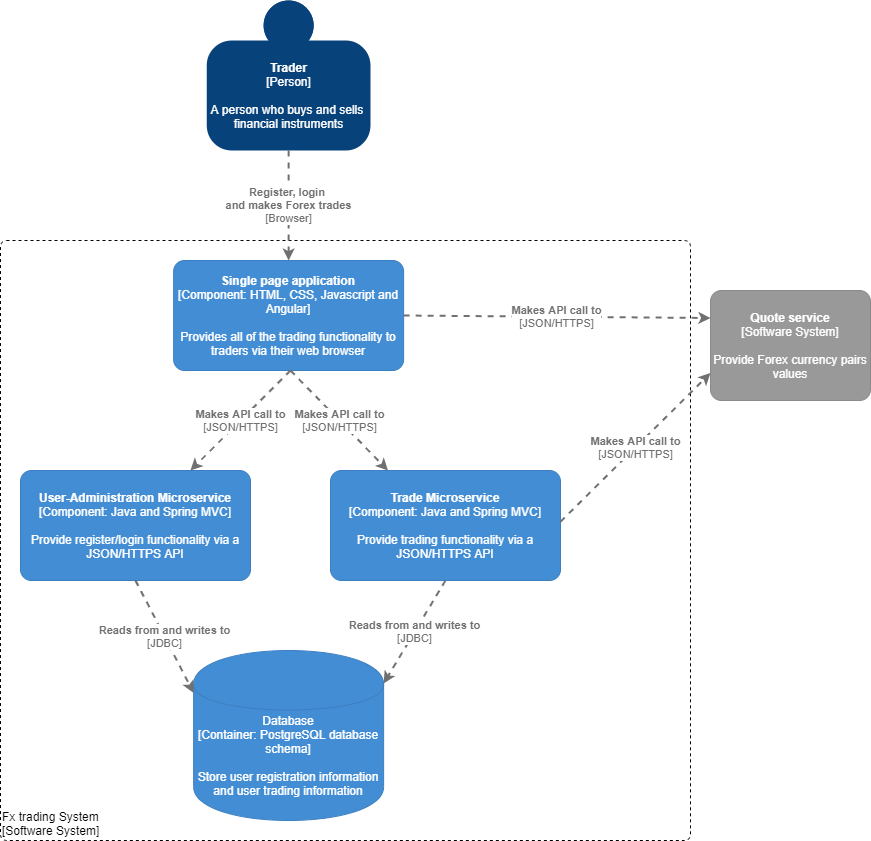

The diagram above was exported from draw.io. Its source (the exported page's mxGraphModel, read from the mxfile embedded in the PNG):
<mxGraphModel dx="1102" dy="557" grid="1" gridSize="10" guides="1" tooltips="1" connect="1" arrows="1" fold="1" page="1" pageScale="1" pageWidth="850" pageHeight="1100" math="0" shadow="0">
  <root>
    <mxCell id="sx4UxhorsHXVooYgw1tf-0" />
    <mxCell id="sx4UxhorsHXVooYgw1tf-1" parent="sx4UxhorsHXVooYgw1tf-0" />
    <object placeholders="1" c4Name="Fx trading System" c4Type="ExecutionEnvironment" c4Application="Software System" label="&lt;div style=&quot;text-align: left&quot;&gt;%c4Name%&lt;/div&gt;&lt;div style=&quot;text-align: left&quot;&gt;[%c4Application%]&lt;/div&gt;" id="a83hCF5RJrZE7604Z0WJ-18">
      <mxCell style="rounded=1;whiteSpace=wrap;html=1;labelBackgroundColor=none;fontColor=#000000;align=left;arcSize=1;strokeColor=#000000;verticalAlign=bottom;metaEdit=1;metaData={&quot;c4Type&quot;:{&quot;editable&quot;:false}};points=[[0.25,0,0],[0.5,0,0],[0.75,0,0],[1,0.25,0],[1,0.5,0],[1,0.75,0],[0.75,1,0],[0.5,1,0],[0.25,1,0],[0,0.75,0],[0,0.5,0],[0,0.25,0]];dashed=1;fillColor=none;strokeWidth=1;" parent="sx4UxhorsHXVooYgw1tf-1" vertex="1">
        <mxGeometry x="100" y="370" width="690" height="600" as="geometry" />
      </mxCell>
    </object>
    <object placeholders="1" c4Name="Trader" c4Type="Person" c4Description="A person who buys and sells &#10;financial instruments" label="&lt;b&gt;%c4Name%&lt;/b&gt;&lt;div&gt;[%c4Type%]&lt;/div&gt;&lt;br&gt;&lt;div&gt;%c4Description%&lt;/div&gt;" id="a83hCF5RJrZE7604Z0WJ-1">
      <mxCell style="html=1;dashed=0;whitespace=wrap;fillColor=#08427b;strokeColor=none;fontColor=#ffffff;shape=mxgraph.c4.person;align=center;metaEdit=1;points=[[0.5,0,0],[1,0.5,0],[1,0.75,0],[0.75,1,0],[0.5,1,0],[0.25,1,0],[0,0.75,0],[0,0.5,0]];metaData={&quot;c4Type&quot;:{&quot;editable&quot;:false}};" parent="sx4UxhorsHXVooYgw1tf-1" vertex="1">
        <mxGeometry x="306.25" y="130" width="163.75" height="150" as="geometry" />
      </mxCell>
    </object>
    <object placeholders="1" c4Name="Quote service" c4Type="Software System" c4Description="Provide Forex currency pairs values" label="&lt;b&gt;%c4Name%&lt;/b&gt;&lt;div&gt;[%c4Type%]&lt;/div&gt;&lt;br&gt;&lt;div&gt;%c4Description%&lt;/div&gt;" id="a83hCF5RJrZE7604Z0WJ-4">
      <mxCell style="rounded=1;whiteSpace=wrap;html=1;labelBackgroundColor=none;fillColor=#999999;fontColor=#ffffff;align=center;arcSize=10;strokeColor=#8A8A8A;metaEdit=1;metaData={&quot;c4Type&quot;:{&quot;editable&quot;:false}};points=[[0.25,0,0],[0.5,0,0],[0.75,0,0],[1,0.25,0],[1,0.5,0],[1,0.75,0],[0.75,1,0],[0.5,1,0],[0.25,1,0],[0,0.75,0],[0,0.5,0],[0,0.25,0]];" parent="sx4UxhorsHXVooYgw1tf-1" vertex="1">
        <mxGeometry x="810" y="420" width="160" height="110.00000000000001" as="geometry" />
      </mxCell>
    </object>
    <object placeholders="1" c4Name="Single page application" c4Type="Component" c4Technology="HTML, CSS, Javascript and Angular" c4Description="Provides all of the trading functionality to traders via their web browser" label="&lt;b&gt;%c4Name%&lt;/b&gt;&lt;div&gt;[%c4Type%: %c4Technology%]&lt;/div&gt;&lt;br&gt;&lt;div&gt;%c4Description%&lt;/div&gt;" id="a83hCF5RJrZE7604Z0WJ-6">
      <mxCell style="rounded=1;whiteSpace=wrap;html=1;labelBackgroundColor=none;fillColor=#438DD5;fontColor=#ffffff;align=center;arcSize=10;strokeColor=#3C7FC0;metaEdit=1;metaData={&quot;c4Type&quot;:{&quot;editable&quot;:false}};points=[[0.25,0,0],[0.5,0,0],[0.75,0,0],[1,0.25,0],[1,0.5,0],[1,0.75,0],[0.75,1,0],[0.5,1,0],[0.25,1,0],[0,0.75,0],[0,0.5,0],[0,0.25,0]];" parent="sx4UxhorsHXVooYgw1tf-1" vertex="1">
        <mxGeometry x="273.13" y="390" width="230" height="110" as="geometry" />
      </mxCell>
    </object>
    <object placeholders="1" c4Name="Trade Microservice" c4Type="Component" c4Technology="Java and Spring MVC" c4Description="Provide trading functionality via a JSON/HTTPS API" label="&lt;b&gt;%c4Name%&lt;/b&gt;&lt;div&gt;[%c4Type%: %c4Technology%]&lt;/div&gt;&lt;br&gt;&lt;div&gt;%c4Description%&lt;/div&gt;" id="a83hCF5RJrZE7604Z0WJ-7">
      <mxCell style="rounded=1;whiteSpace=wrap;html=1;labelBackgroundColor=none;fillColor=#438DD5;fontColor=#ffffff;align=center;arcSize=10;strokeColor=#3C7FC0;metaEdit=1;metaData={&quot;c4Type&quot;:{&quot;editable&quot;:false}};points=[[0.25,0,0],[0.5,0,0],[0.75,0,0],[1,0.25,0],[1,0.5,0],[1,0.75,0],[0.75,1,0],[0.5,1,0],[0.25,1,0],[0,0.75,0],[0,0.5,0],[0,0.25,0]];" parent="sx4UxhorsHXVooYgw1tf-1" vertex="1">
        <mxGeometry x="430" y="600" width="230" height="110" as="geometry" />
      </mxCell>
    </object>
    <object placeholders="1" c4Type="Database" c4Technology="PostgreSQL database schema" c4Description="Store user registration information and user trading information" label="%c4Type%&lt;div&gt;[Container:&amp;nbsp;%c4Technology%]&lt;/div&gt;&lt;br&gt;&lt;div&gt;%c4Description%&lt;/div&gt;" id="a83hCF5RJrZE7604Z0WJ-8">
      <mxCell style="shape=cylinder;whiteSpace=wrap;html=1;boundedLbl=1;rounded=0;labelBackgroundColor=none;fillColor=#438DD5;fontSize=12;fontColor=#ffffff;align=center;strokeColor=#3C7FC0;metaEdit=1;points=[[0.5,0,0],[1,0.25,0],[1,0.5,0],[1,0.75,0],[0.5,1,0],[0,0.75,0],[0,0.5,0],[0,0.25,0]];metaData={&quot;c4Type&quot;:{&quot;editable&quot;:false}};" parent="sx4UxhorsHXVooYgw1tf-1" vertex="1">
        <mxGeometry x="293.13" y="780" width="190" height="170" as="geometry" />
      </mxCell>
    </object>
    <object placeholders="1" c4Name="User-Administration Microservice" c4Type="Component" c4Technology="Java and Spring MVC" c4Description="Provide register/login functionality via a JSON/HTTPS API" label="&lt;b&gt;%c4Name%&lt;/b&gt;&lt;div&gt;[%c4Type%: %c4Technology%]&lt;/div&gt;&lt;br&gt;&lt;div&gt;%c4Description%&lt;/div&gt;" id="a83hCF5RJrZE7604Z0WJ-9">
      <mxCell style="rounded=1;whiteSpace=wrap;html=1;labelBackgroundColor=none;fillColor=#438DD5;fontColor=#ffffff;align=center;arcSize=10;strokeColor=#3C7FC0;metaEdit=1;metaData={&quot;c4Type&quot;:{&quot;editable&quot;:false}};points=[[0.25,0,0],[0.5,0,0],[0.75,0,0],[1,0.25,0],[1,0.5,0],[1,0.75,0],[0.75,1,0],[0.5,1,0],[0.25,1,0],[0,0.75,0],[0,0.5,0],[0,0.25,0]];" parent="sx4UxhorsHXVooYgw1tf-1" vertex="1">
        <mxGeometry x="120" y="600" width="230" height="110" as="geometry" />
      </mxCell>
    </object>
    <object placeholders="1" c4Type="Relationship" c4Technology="Browser" c4Description="Register, login &#10;and makes Forex trades" label="&lt;div style=&quot;text-align: left&quot;&gt;&lt;div style=&quot;text-align: center&quot;&gt;&lt;b&gt;%c4Description%&lt;/b&gt;&lt;/div&gt;&lt;div style=&quot;text-align: center&quot;&gt;[%c4Technology%]&lt;/div&gt;&lt;/div&gt;" id="a83hCF5RJrZE7604Z0WJ-24">
      <mxCell style="edgeStyle=none;rounded=0;html=1;jettySize=auto;orthogonalLoop=1;strokeColor=#707070;strokeWidth=2;fontColor=#707070;jumpStyle=none;dashed=1;metaEdit=1;metaData={&quot;c4Type&quot;:{&quot;editable&quot;:false}};exitX=0.5;exitY=1;exitDx=0;exitDy=0;exitPerimeter=0;" parent="sx4UxhorsHXVooYgw1tf-1" source="a83hCF5RJrZE7604Z0WJ-1" target="a83hCF5RJrZE7604Z0WJ-6" edge="1">
        <mxGeometry width="160" relative="1" as="geometry">
          <mxPoint x="370" y="320" as="sourcePoint" />
          <mxPoint x="530" y="320" as="targetPoint" />
        </mxGeometry>
      </mxCell>
    </object>
    <object placeholders="1" c4Type="Relationship" c4Technology="JSON/HTTPS" c4Description="Makes API call to" label="&lt;div style=&quot;text-align: left&quot;&gt;&lt;div style=&quot;text-align: center&quot;&gt;&lt;b&gt;%c4Description%&lt;/b&gt;&lt;/div&gt;&lt;div style=&quot;text-align: center&quot;&gt;[%c4Technology%]&lt;/div&gt;&lt;/div&gt;" id="a83hCF5RJrZE7604Z0WJ-26">
      <mxCell style="edgeStyle=none;rounded=0;html=1;jettySize=auto;orthogonalLoop=1;strokeColor=#707070;strokeWidth=2;fontColor=#707070;jumpStyle=none;dashed=1;metaEdit=1;metaData={&quot;c4Type&quot;:{&quot;editable&quot;:false}};" parent="sx4UxhorsHXVooYgw1tf-1" target="a83hCF5RJrZE7604Z0WJ-9" edge="1">
        <mxGeometry width="160" relative="1" as="geometry">
          <mxPoint x="390" y="500" as="sourcePoint" />
          <mxPoint x="550" y="500" as="targetPoint" />
        </mxGeometry>
      </mxCell>
    </object>
    <object placeholders="1" c4Type="Relationship" c4Technology="JSON/HTTPS" c4Description="Makes API call to" label="&lt;div style=&quot;text-align: left&quot;&gt;&lt;div style=&quot;text-align: center&quot;&gt;&lt;b&gt;%c4Description%&lt;/b&gt;&lt;/div&gt;&lt;div style=&quot;text-align: center&quot;&gt;[%c4Technology%]&lt;/div&gt;&lt;/div&gt;" id="a83hCF5RJrZE7604Z0WJ-27">
      <mxCell style="edgeStyle=none;rounded=0;html=1;entryX=0.25;entryY=0;jettySize=auto;orthogonalLoop=1;strokeColor=#707070;strokeWidth=2;fontColor=#707070;jumpStyle=none;dashed=1;metaEdit=1;metaData={&quot;c4Type&quot;:{&quot;editable&quot;:false}};entryDx=0;entryDy=0;entryPerimeter=0;" parent="sx4UxhorsHXVooYgw1tf-1" target="a83hCF5RJrZE7604Z0WJ-7" edge="1">
        <mxGeometry width="160" relative="1" as="geometry">
          <mxPoint x="390" y="500" as="sourcePoint" />
          <mxPoint x="550" y="500" as="targetPoint" />
        </mxGeometry>
      </mxCell>
    </object>
    <object placeholders="1" c4Type="Relationship" c4Technology="JDBC" c4Description="Reads from and writes to" label="&lt;div style=&quot;text-align: left&quot;&gt;&lt;div style=&quot;text-align: center&quot;&gt;&lt;b&gt;%c4Description%&lt;/b&gt;&lt;/div&gt;&lt;div style=&quot;text-align: center&quot;&gt;[%c4Technology%]&lt;/div&gt;&lt;/div&gt;" id="a83hCF5RJrZE7604Z0WJ-28">
      <mxCell style="edgeStyle=none;rounded=0;html=1;entryX=0;entryY=0.25;jettySize=auto;orthogonalLoop=1;strokeColor=#707070;strokeWidth=2;fontColor=#707070;jumpStyle=none;dashed=1;metaEdit=1;metaData={&quot;c4Type&quot;:{&quot;editable&quot;:false}};exitX=0.5;exitY=1;exitDx=0;exitDy=0;exitPerimeter=0;entryDx=0;entryDy=0;entryPerimeter=0;" parent="sx4UxhorsHXVooYgw1tf-1" source="a83hCF5RJrZE7604Z0WJ-9" target="a83hCF5RJrZE7604Z0WJ-8" edge="1">
        <mxGeometry width="160" relative="1" as="geometry">
          <mxPoint x="340" y="770" as="sourcePoint" />
          <mxPoint x="500" y="770" as="targetPoint" />
        </mxGeometry>
      </mxCell>
    </object>
    <object placeholders="1" c4Type="Relationship" c4Technology="JDBC" c4Description="Reads from and writes to" label="&lt;div style=&quot;text-align: left&quot;&gt;&lt;div style=&quot;text-align: center&quot;&gt;&lt;b&gt;%c4Description%&lt;/b&gt;&lt;/div&gt;&lt;div style=&quot;text-align: center&quot;&gt;[%c4Technology%]&lt;/div&gt;&lt;/div&gt;" id="a83hCF5RJrZE7604Z0WJ-29">
      <mxCell style="edgeStyle=none;rounded=0;html=1;entryX=1;entryY=0.194;jettySize=auto;orthogonalLoop=1;strokeColor=#707070;strokeWidth=2;fontColor=#707070;jumpStyle=none;dashed=1;metaEdit=1;metaData={&quot;c4Type&quot;:{&quot;editable&quot;:false}};exitX=0.5;exitY=1;exitDx=0;exitDy=0;exitPerimeter=0;entryDx=0;entryDy=0;entryPerimeter=0;" parent="sx4UxhorsHXVooYgw1tf-1" source="a83hCF5RJrZE7604Z0WJ-7" target="a83hCF5RJrZE7604Z0WJ-8" edge="1">
        <mxGeometry width="160" relative="1" as="geometry">
          <mxPoint x="470" y="740" as="sourcePoint" />
          <mxPoint x="630" y="740" as="targetPoint" />
          <mxPoint as="offset" />
        </mxGeometry>
      </mxCell>
    </object>
    <object placeholders="1" c4Type="Relationship" c4Technology="JSON/HTTPS" c4Description="Makes API call to" label="&lt;div style=&quot;text-align: left&quot;&gt;&lt;div style=&quot;text-align: center&quot;&gt;&lt;b&gt;%c4Description%&lt;/b&gt;&lt;/div&gt;&lt;div style=&quot;text-align: center&quot;&gt;[%c4Technology%]&lt;/div&gt;&lt;/div&gt;" id="a83hCF5RJrZE7604Z0WJ-30">
      <mxCell style="edgeStyle=none;rounded=0;html=1;entryX=0;entryY=0.25;jettySize=auto;orthogonalLoop=1;strokeColor=#707070;strokeWidth=2;fontColor=#707070;jumpStyle=none;dashed=1;metaEdit=1;metaData={&quot;c4Type&quot;:{&quot;editable&quot;:false}};entryDx=0;entryDy=0;entryPerimeter=0;exitX=1;exitY=0.5;exitDx=0;exitDy=0;exitPerimeter=0;" parent="sx4UxhorsHXVooYgw1tf-1" source="a83hCF5RJrZE7604Z0WJ-6" target="a83hCF5RJrZE7604Z0WJ-4" edge="1">
        <mxGeometry width="160" relative="1" as="geometry">
          <mxPoint x="503.13" y="450" as="sourcePoint" />
          <mxPoint x="600.63" y="550" as="targetPoint" />
        </mxGeometry>
      </mxCell>
    </object>
    <object placeholders="1" c4Type="Relationship" c4Technology="JSON/HTTPS" c4Description="Makes API call to" label="&lt;div style=&quot;text-align: left&quot;&gt;&lt;div style=&quot;text-align: center&quot;&gt;&lt;b&gt;%c4Description%&lt;/b&gt;&lt;/div&gt;&lt;div style=&quot;text-align: center&quot;&gt;[%c4Technology%]&lt;/div&gt;&lt;/div&gt;" id="a83hCF5RJrZE7604Z0WJ-31">
      <mxCell style="edgeStyle=none;rounded=0;html=1;entryX=0;entryY=0.75;jettySize=auto;orthogonalLoop=1;strokeColor=#707070;strokeWidth=2;fontColor=#707070;jumpStyle=none;dashed=1;metaEdit=1;metaData={&quot;c4Type&quot;:{&quot;editable&quot;:false}};entryDx=0;entryDy=0;entryPerimeter=0;" parent="sx4UxhorsHXVooYgw1tf-1" target="a83hCF5RJrZE7604Z0WJ-4" edge="1">
        <mxGeometry width="160" relative="1" as="geometry">
          <mxPoint x="660.0000000000001" y="651.25" as="sourcePoint" />
          <mxPoint x="906.87" y="658.75" as="targetPoint" />
        </mxGeometry>
      </mxCell>
    </object>
  </root>
</mxGraphModel>